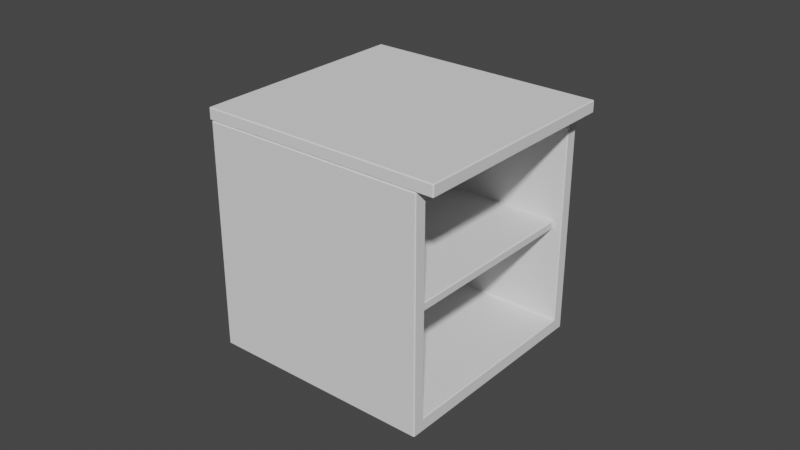 # Source: Bakery_BakeryCounter.blend  (saved by Blender 3.0.42; exported with 4.5.12 LTS)
import bpy
from mathutils import Matrix  # noqa: F401  (used for matrix-valued properties, if any)

bpy.ops.wm.read_factory_settings(use_empty=True)
scene = bpy.context.scene
scene.name = 'Scene'

# ---- collections
col_collection = bpy.data.collections.new('Collection'); scene.collection.children.link(col_collection)
col_doublecabinette = bpy.data.collections.new('DoubleCabinette'); scene.collection.children.link(col_doublecabinette)
col_singleshelf = bpy.data.collections.new('SingleShelf'); scene.collection.children.link(col_singleshelf)
col_singlecorner = bpy.data.collections.new('SingleCorner'); scene.collection.children.link(col_singlecorner)
col_singlecabinet = bpy.data.collections.new('SingleCabinet'); scene.collection.children.link(col_singlecabinet)

# ---- node groups
ng_auto_smooth = bpy.data.node_groups.new('Auto Smooth', 'GeometryNodeTree')
_s = ng_auto_smooth.interface.new_socket(name='Geometry', in_out='OUTPUT', socket_type='NodeSocketGeometry')
_s = ng_auto_smooth.interface.new_socket(name='Geometry', in_out='INPUT', socket_type='NodeSocketGeometry')
_s = ng_auto_smooth.interface.new_socket(name='Angle', in_out='INPUT', socket_type='NodeSocketFloat')
_s.subtype = 'ANGLE'
_s.min_value = 0.0
_s.max_value = 3.142
ng_auto_smooth.is_modifier = True
_N = ng_auto_smooth.nodes; _L = ng_auto_smooth.links
n0 = _N.new('NodeGroupOutput'); n0.name = 'Group Output'; n0.location = (480, -100)
n1 = _N.new('NodeGroupInput'); n1.name = 'Group Input'; n1.location = (-420, -300)
n2 = _N.new('NodeGroupInput'); n2.name = 'Group Input.001'; n2.location = (-60, -100)
n3 = _N.new('GeometryNodeSetShadeSmooth'); n3.name = 'Set Shade Smooth'; n3.location = (120, -100)
n3.domain = 'EDGE'
n4 = _N.new('GeometryNodeSetShadeSmooth'); n4.name = 'Set Shade Smooth.001'; n4.location = (300, -100)
n5 = _N.new('GeometryNodeInputMeshEdgeAngle'); n5.name = 'Edge Angle'; n5.location = (-420, -220)
n6 = _N.new('GeometryNodeInputEdgeSmooth'); n6.name = 'Is Edge Smooth'; n6.location = (-60, -160)
n7 = _N.new('GeometryNodeInputShadeSmooth'); n7.name = 'Is Face Smooth'; n7.location = (-240, -340)
n8 = _N.new('FunctionNodeBooleanMath'); n8.name = 'Boolean Math'; n8.location = (-60, -220)
n9 = _N.new('FunctionNodeCompare'); n9.name = 'Compare'; n9.location = (-240, -180)
n9.operation = 'LESS_EQUAL'
_L.new(n5.outputs[0], n9.inputs[0])
_L.new(n4.outputs[0], n0.inputs[0])
_L.new(n1.outputs[1], n9.inputs[1])
_L.new(n9.outputs[0], n8.inputs[0])
_L.new(n7.outputs[0], n8.inputs[1])
_L.new(n2.outputs[0], n3.inputs[0])
_L.new(n6.outputs[0], n3.inputs[1])
_L.new(n3.outputs[0], n4.inputs[0])
_L.new(n8.outputs[0], n3.inputs[2])
n0.is_active_output = True

# ---- world
world_world = bpy.data.worlds.new('World'); scene.world = world_world
world_world.use_nodes = True; world_world.node_tree.nodes.clear()
_N = world_world.node_tree.nodes; _L = world_world.node_tree.links
n0 = _N.new('ShaderNodeOutputWorld'); n0.name = 'World Output'; n0.location = (300, 300)
n1 = _N.new('ShaderNodeBackground'); n1.name = 'Background'; n1.location = (10, 300)
n1.inputs[0].default_value = (0.05088, 0.05088, 0.05088, 1.0)
_L.new(n1.outputs[0], n0.inputs[0])
n0.is_active_output = True
world_world.color = (0.05088, 0.05088, 0.05088)
world_world.use_sun_shadow = False
world_world.sun_shadow_jitter_overblur = 0.0

# ---- meshes
me_cube_001 = bpy.data.meshes.new('Cube.001')
me_cube_001.from_pydata([(-1.0, -2.3, -1.0), (-1.0, -2.3, 1.0), (-1.0, 2.3, -1.0), (-1.0, 2.3, 1.0), (1.0, -2.13, -0.83), (1.0, -2.13, 0.83), (1.0, 2.13, -0.83), (1.0, 2.13, 0.83), (-1.0, 0.0, -1.0), (-1.0, 0.0, 1.0), (1.0, 0.17, -0.83), (1.0, 0.17, 0.83), (1.0, 2.3, 1.0), (1.0, 2.3, -1.0), (1.0, -0.17, -0.83), (1.0, -0.17, 0.83), (1.0, 0.0, 1.0), (1.0, -2.3, 1.0), (1.0, -2.3, -1.0), (1.0, 0.0, -1.0), (1.043, 2.13, 0.83), (1.043, 2.13, -0.83), (1.043, 0.17, -0.83), (1.043, 0.17, 0.83), (1.043, -0.17, 0.83), (1.043, -2.13, 0.83), (1.043, -2.13, -0.83), (1.043, -0.17, -0.83), (-1.0, -2.056, -1.0), (1.0, -2.056, 1.0), (-1.0, -2.056, 1.0), (1.0, -2.056, -1.0), (1.0, -1.922, 0.83), (1.0, -1.922, -0.83), (1.043, -1.922, 0.83), (1.043, -1.922, -0.83), (-1.0, 0.2295, 1.0), (1.0, 0.2295, -1.0), (-1.0, 0.2295, -1.0), (1.0, 0.2295, 1.0), (1.0, 0.3656, -0.83), (1.0, 0.3656, 0.83), (1.043, 0.3656, -0.83), (1.043, 0.3656, 0.83), (-1.0, -2.3, -0.3333), (-1.0, -2.3, 0.3333), (-1.0, 2.3, 0.3333), (-1.0, 2.3, -0.3333), (1.0, 2.3, 0.3333), (1.0, 2.3, -0.3333), (1.0, -2.3, 0.3333), (1.0, -2.3, -0.3333), (1.0, 0.0, 0.3333), (1.0, 0.0, -0.3333), (-1.0, 0.0, 0.3333), (-1.0, 0.0, -0.3333), (1.0, 2.13, 0.2767), (1.0, 2.13, -0.2767), (1.0, 0.17, 0.2767), (1.0, 0.17, -0.2767), (1.0, -2.13, 0.2767), (1.0, -2.13, -0.2767), (1.0, -0.17, 0.2767), (1.0, -0.17, -0.2767), (1.043, 2.13, 0.2767), (1.043, 2.13, -0.2767), (1.043, -0.17, 0.2767), (1.043, -0.17, -0.2767), (-1.0, -2.056, 0.3333), (-1.0, -2.056, -0.3333), (-1.0, 0.2295, 0.3333), (-1.0, 0.2295, -0.3333), (1.043, 0.17, 0.2767), (1.043, 0.17, -0.2767), (1.043, -2.13, 0.2767), (1.043, -2.13, -0.2767), (1.043, -1.922, 0.2767), (1.043, -1.922, -0.2767), (1.043, 0.3656, 0.2767), (1.043, 0.3656, -0.2767), (1.043, 0.2052, 0.181), (1.043, 0.2657, 0.2414), (1.043, 0.17, 0.2766), (1.043, 0.2133, 0.2112), (1.043, 0.2355, 0.2333), (1.043, 0.2657, -0.2414), (1.043, 0.2052, -0.181), (1.043, 0.17, -0.2766), (1.043, 0.2355, -0.2333), (1.043, 0.2133, -0.2112), (1.043, -2.095, 0.181), (1.043, -2.034, 0.2414), (1.043, -2.13, 0.2766), (1.043, -2.087, 0.2112), (1.043, -2.065, 0.2333), (1.043, -2.034, -0.2414), (1.043, -2.095, -0.181), (1.043, -2.13, -0.2766), (1.043, -2.065, -0.2333), (1.043, -2.087, -0.2112), (1.043, -2.018, 0.2414), (1.043, -1.957, 0.181), (1.043, -1.922, 0.2766), (1.043, -1.987, 0.2333), (1.043, -1.965, 0.2112), (1.043, -1.957, -0.181), (1.043, -2.018, -0.2414), (1.043, -1.922, -0.2766), (1.043, -1.965, -0.2112), (1.043, -1.987, -0.2333), (1.043, 0.2699, 0.2414), (1.043, 0.3303, 0.181), (1.043, 0.3655, 0.2766), (1.043, 0.3001, 0.2333), (1.043, 0.3222, 0.2112), (1.043, 0.3303, -0.181), (1.043, 0.2699, -0.2414), (1.043, 0.3655, -0.2766), (1.043, 0.3222, -0.2112), (1.043, 0.3001, -0.2333), (1.016, 0.2657, 0.2414), (1.016, 0.2052, 0.181), (1.016, 0.2355, 0.2333), (1.016, 0.2133, 0.2112), (1.016, 0.2052, -0.181), (1.016, 0.2657, -0.2414), (1.016, 0.2133, -0.2112), (1.016, 0.2355, -0.2333), (1.016, -2.034, 0.2414), (1.016, -2.095, 0.181), (1.016, -2.065, 0.2333), (1.016, -2.087, 0.2112), (1.016, -2.095, -0.181), (1.016, -2.034, -0.2414), (1.016, -2.087, -0.2112), (1.016, -2.065, -0.2333), (1.016, -1.957, 0.181), (1.016, -2.018, 0.2414), (1.016, -1.965, 0.2112), (1.016, -1.987, 0.2333), (1.016, -2.018, -0.2414), (1.016, -1.957, -0.181), (1.016, -1.987, -0.2333), (1.016, -1.965, -0.2112), (1.016, 0.3303, 0.181), (1.016, 0.2699, 0.2414), (1.016, 0.3222, 0.2112), (1.016, 0.3001, 0.2333), (1.016, 0.2699, -0.2414), (1.016, 0.3303, -0.181), (1.016, 0.3001, -0.2333), (1.016, 0.3222, -0.2112)], [], [(70, 36, 3, 46), (46, 3, 12, 48), (56, 7, 20, 64), (50, 17, 1, 45), (28, 31, 18, 0), (29, 30, 1, 17), (39, 36, 9, 16), (38, 37, 19, 8), (62, 15, 24, 66), (68, 30, 9, 54), (57, 6, 13, 49), (40, 10, 19, 37), (41, 7, 12, 39), (58, 11, 16, 52), (32, 15, 16, 29), (60, 5, 17, 50), (33, 4, 18, 31), (63, 14, 19, 53), (76, 34, 25, 74), (78, 43, 23, 72), (61, 4, 26, 75), (59, 10, 22, 73), (40, 6, 21, 42), (33, 14, 27, 35), (32, 5, 25, 34), (41, 11, 23, 43), (15, 32, 34, 24), (4, 33, 35, 26), (66, 24, 34, 76), (14, 33, 31, 19), (5, 32, 29, 17), (45, 1, 30, 68), (16, 9, 30, 29), (8, 19, 31, 28), (7, 41, 43, 20), (10, 40, 42, 22), (64, 20, 43, 78), (11, 41, 39, 16), (6, 40, 37, 13), (2, 13, 37, 38), (12, 3, 36, 39), (54, 9, 36, 70), (8, 55, 71, 38), (55, 54, 70, 71), (21, 65, 79, 42), (65, 64, 78, 79), (0, 44, 69, 28), (44, 45, 68, 69), (27, 67, 77, 35), (67, 66, 76, 77), (11, 58, 72, 23), (58, 59, 73, 72), (5, 60, 74, 25), (60, 61, 75, 74), (42, 79, 73, 22), (115, 111, 144, 149), (35, 77, 75, 26), (90, 96, 132, 129), (15, 62, 52, 16), (62, 63, 53, 52), (4, 61, 51, 18), (61, 60, 50, 51), (10, 59, 53, 19), (59, 58, 52, 53), (7, 56, 48, 12), (56, 57, 49, 48), (28, 69, 55, 8), (69, 68, 54, 55), (14, 63, 67, 27), (63, 62, 66, 67), (18, 51, 44, 0), (51, 50, 45, 44), (6, 57, 65, 21), (57, 56, 64, 65), (2, 47, 49, 13), (47, 46, 48, 49), (38, 71, 47, 2), (71, 70, 46, 47), (110, 81, 120, 145), (100, 91, 128, 137), (105, 101, 136, 141), (148, 150, 151, 149, 144, 146, 147, 145, 120, 122, 123, 121, 124, 126, 127, 125), (85, 116, 148, 125), (87, 86, 80, 82, 72, 73), (102, 101, 105, 107, 77, 76), (97, 96, 90, 92, 74, 75), (140, 142, 143, 141, 136, 138, 139, 137, 128, 130, 131, 129, 132, 134, 135, 133), (82, 81, 110, 112, 78, 72), (95, 106, 140, 133), (117, 116, 85, 87, 73, 79), (112, 111, 115, 117, 79, 78), (92, 91, 100, 102, 76, 74), (107, 106, 95, 97, 75, 77), (80, 83, 82), (83, 84, 82), (84, 81, 82), (85, 88, 87), (88, 89, 87), (89, 86, 87), (90, 93, 92), (93, 94, 92), (94, 91, 92), (95, 98, 97), (98, 99, 97), (99, 96, 97), (100, 103, 102), (103, 104, 102), (104, 101, 102), (105, 108, 107), (108, 109, 107), (109, 106, 107), (110, 113, 112), (113, 114, 112), (114, 111, 112), (115, 118, 117), (118, 119, 117), (119, 116, 117), (115, 149, 151, 118), (118, 151, 150, 119), (119, 150, 148, 116), (124, 86, 89, 126), (126, 89, 88, 127), (127, 88, 85, 125), (100, 137, 139, 103), (103, 139, 138, 104), (104, 138, 136, 101), (140, 106, 109, 142), (142, 109, 108, 143), (143, 108, 105, 141), (120, 81, 84, 122), (122, 84, 83, 123), (123, 83, 80, 121), (90, 129, 131, 93), (93, 131, 130, 94), (94, 130, 128, 91), (144, 111, 114, 146), (146, 114, 113, 147), (147, 113, 110, 145), (95, 133, 135, 98), (98, 135, 134, 99), (99, 134, 132, 96), (80, 86, 124, 121)])
me_cube_001.polygons.foreach_set('use_smooth', [True] * 142)
_uv = me_cube_001.uv_layers.new(name='UVMap')
_uv.uv.foreach_set('vector', [0.5417, 0.1375, 0.625, 0.1375, 0.625, 0.25, 0.5417, 0.25, 0.5417, 0.25, 0.625, 0.25, 0.625, 0.5, 0.5417, 0.5, 0.5346, 0.5092, 0.6037, 0.5092, 0.6037, 0.5092, 0.5346, 0.5092, 0.5417, 0.75, 0.625, 0.75, 0.625, 1.0, 0.5417, 1.0, 0.125, 0.7367, 0.375, 0.7367, 0.375, 0.75, 0.125, 0.75, 0.625, 0.7367, 0.875, 0.7367, 0.875, 0.75, 0.625, 0.75, 0.625, 0.6125, 0.875, 0.6125, 0.875, 0.625, 0.625, 0.625, 0.125, 0.6125, 0.375, 0.6125, 0.375, 0.625, 0.125, 0.625, 0.5346, 0.6342, 0.6037, 0.6342, 0.6037, 0.6342, 0.5346, 0.6342, 0.5417, 0.01327, 0.625, 0.01327, 0.625, 0.125, 0.5417, 0.125, 0.4654, 0.5092, 0.3962, 0.5092, 0.375, 0.5, 0.4583, 0.5, 0.3962, 0.6051, 0.3962, 0.6158, 0.375, 0.625, 0.375, 0.6125, 0.6038, 0.6051, 0.6037, 0.5092, 0.625, 0.5, 0.625, 0.6125, 0.5346, 0.6158, 0.6037, 0.6158, 0.625, 0.625, 0.5417, 0.625, 0.6037, 0.7294, 0.6037, 0.6342, 0.625, 0.625, 0.625, 0.7367, 0.5346, 0.7408, 0.6037, 0.7408, 0.625, 0.75, 0.5417, 0.75, 0.3963, 0.7294, 0.3963, 0.7408, 0.375, 0.75, 0.375, 0.7367, 0.4654, 0.6342, 0.3962, 0.6342, 0.375, 0.625, 0.4583, 0.625, 0.5346, 0.7294, 0.6037, 0.7294, 0.6037, 0.7408, 0.5346, 0.7408, 0.5346, 0.6051, 0.6037, 0.6051, 0.6037, 0.6158, 0.5346, 0.6158, 0.4654, 0.7408, 0.3963, 0.7408, 0.3963, 0.7408, 0.4654, 0.7408, 0.4654, 0.6158, 0.3962, 0.6158, 0.3962, 0.6158, 0.4654, 0.6158, 0.3962, 0.6051, 0.3962, 0.5092, 0.3962, 0.5092, 0.3962, 0.6051, 0.3963, 0.7294, 0.3962, 0.6342, 0.3962, 0.6342, 0.3962, 0.7294, 0.6037, 0.7294, 0.6037, 0.7408, 0.6037, 0.7408, 0.6037, 0.7294, 0.6038, 0.6051, 0.6037, 0.6158, 0.6037, 0.6158, 0.6037, 0.6051, 0.6037, 0.6342, 0.6037, 0.7294, 0.6037, 0.7294, 0.6037, 0.6342, 0.3963, 0.7408, 0.3963, 0.7294, 0.3962, 0.7294, 0.3963, 0.7408, 0.5346, 0.6342, 0.6037, 0.6342, 0.6037, 0.7294, 0.5346, 0.7294, 0.3962, 0.6342, 0.3963, 0.7294, 0.375, 0.7367, 0.375, 0.625, 0.6037, 0.7408, 0.6037, 0.7294, 0.625, 0.7367, 0.625, 0.75, 0.5417, 0.0, 0.625, 0.0, 0.625, 0.01327, 0.5417, 0.01327, 0.625, 0.625, 0.875, 0.625, 0.875, 0.7367, 0.625, 0.7367, 0.125, 0.625, 0.375, 0.625, 0.375, 0.7367, 0.125, 0.7367, 0.6037, 0.5092, 0.6038, 0.6051, 0.6037, 0.6051, 0.6037, 0.5092, 0.3962, 0.6158, 0.3962, 0.6051, 0.3962, 0.6051, 0.3962, 0.6158, 0.5346, 0.5092, 0.6037, 0.5092, 0.6037, 0.6051, 0.5346, 0.6051, 0.6037, 0.6158, 0.6038, 0.6051, 0.625, 0.6125, 0.625, 0.625, 0.3962, 0.5092, 0.3962, 0.6051, 0.375, 0.6125, 0.375, 0.5, 0.125, 0.5, 0.375, 0.5, 0.375, 0.6125, 0.125, 0.6125, 0.625, 0.5, 0.875, 0.5, 0.875, 0.6125, 0.625, 0.6125, 0.5417, 0.125, 0.625, 0.125, 0.625, 0.1375, 0.5417, 0.1375, 0.375, 0.125, 0.4583, 0.125, 0.4583, 0.1375, 0.375, 0.1375, 0.4583, 0.125, 0.5417, 0.125, 0.5417, 0.1375, 0.4583, 0.1375, 0.3962, 0.5092, 0.4654, 0.5092, 0.4654, 0.6051, 0.3962, 0.6051, 0.4654, 0.5092, 0.5346, 0.5092, 0.5346, 0.6051, 0.4654, 0.6051, 0.375, 0.0, 0.4583, 0.0, 0.4583, 0.01327, 0.375, 0.01327, 0.4583, 0.0, 0.5417, 0.0, 0.5417, 0.01327, 0.4583, 0.01327, 0.3962, 0.6342, 0.4654, 0.6342, 0.4654, 0.7294, 0.3962, 0.7294, 0.4654, 0.6342, 0.5346, 0.6342, 0.5346, 0.7294, 0.4654, 0.7294, 0.6037, 0.6158, 0.5346, 0.6158, 0.5346, 0.6158, 0.6037, 0.6158, 0.5346, 0.6158, 0.4654, 0.6158, 0.4654, 0.6158, 0.5346, 0.6158, 0.6037, 0.7408, 0.5346, 0.7408, 0.5346, 0.7408, 0.6037, 0.7408, 0.5346, 0.7408, 0.4654, 0.7408, 0.4654, 0.7408, 0.5346, 0.7408, 0.3962, 0.6051, 0.4654, 0.6051, 0.4654, 0.6158, 0.3962, 0.6158, 0.4774, 0.607, 0.5226, 0.607, 0.5226, 0.607, 0.4774, 0.607, 0.3962, 0.7294, 0.4654, 0.7294, 0.4654, 0.7408, 0.3963, 0.7408, 0.5226, 0.7388, 0.4774, 0.7388, 0.4774, 0.7388, 0.5226, 0.7388, 0.6037, 0.6342, 0.5346, 0.6342, 0.5417, 0.625, 0.625, 0.625, 0.5346, 0.6342, 0.4654, 0.6342, 0.4583, 0.625, 0.5417, 0.625, 0.3963, 0.7408, 0.4654, 0.7408, 0.4583, 0.75, 0.375, 0.75, 0.4654, 0.7408, 0.5346, 0.7408, 0.5417, 0.75, 0.4583, 0.75, 0.3962, 0.6158, 0.4654, 0.6158, 0.4583, 0.625, 0.375, 0.625, 0.4654, 0.6158, 0.5346, 0.6158, 0.5417, 0.625, 0.4583, 0.625, 0.6037, 0.5092, 0.5346, 0.5092, 0.5417, 0.5, 0.625, 0.5, 0.5346, 0.5092, 0.4654, 0.5092, 0.4583, 0.5, 0.5417, 0.5, 0.375, 0.01327, 0.4583, 0.01327, 0.4583, 0.125, 0.375, 0.125, 0.4583, 0.01327, 0.5417, 0.01327, 0.5417, 0.125, 0.4583, 0.125, 0.3962, 0.6342, 0.4654, 0.6342, 0.4654, 0.6342, 0.3962, 0.6342, 0.4654, 0.6342, 0.5346, 0.6342, 0.5346, 0.6342, 0.4654, 0.6342, 0.375, 0.75, 0.4583, 0.75, 0.4583, 1.0, 0.375, 1.0, 0.4583, 0.75, 0.5417, 0.75, 0.5417, 1.0, 0.4583, 1.0, 0.3962, 0.5092, 0.4654, 0.5092, 0.4654, 0.5092, 0.3962, 0.5092, 0.4654, 0.5092, 0.5346, 0.5092, 0.5346, 0.5092, 0.4654, 0.5092, 0.375, 0.25, 0.4583, 0.25, 0.4583, 0.5, 0.375, 0.5, 0.4583, 0.25, 0.5417, 0.25, 0.5417, 0.5, 0.4583, 0.5, 0.375, 0.1375, 0.4583, 0.1375, 0.4583, 0.25, 0.375, 0.25, 0.4583, 0.1375, 0.5417, 0.1375, 0.5417, 0.25, 0.4583, 0.25, 0.5302, 0.6103, 0.5302, 0.6106, 0.5302, 0.6106, 0.5302, 0.6103, 0.5302, 0.7346, 0.5302, 0.7356, 0.5302, 0.7356, 0.5302, 0.7346, 0.4774, 0.7314, 0.5226, 0.7314, 0.5226, 0.7314, 0.4774, 0.7314, 0.4698, 0.6103, 0.4702, 0.6087, 0.4736, 0.6072, 0.4774, 0.607, 0.5226, 0.607, 0.5264, 0.6072, 0.5298, 0.6087, 0.5302, 0.6103, 0.5302, 0.6106, 0.5298, 0.6122, 0.5264, 0.6137, 0.5226, 0.6138, 0.4774, 0.6138, 0.4736, 0.6137, 0.4702, 0.6122, 0.4698, 0.6106, 0.4698, 0.6106, 0.4698, 0.6103, 0.4698, 0.6103, 0.4698, 0.6106, 0.4654, 0.6158, 0.4774, 0.6138, 0.5226, 0.6138, 0.5346, 0.6158, 0.5346, 0.6158, 0.4654, 0.6158, 0.5346, 0.7295, 0.5226, 0.7314, 0.4774, 0.7314, 0.4654, 0.7295, 0.4654, 0.7294, 0.5346, 0.7294, 0.4654, 0.7408, 0.4774, 0.7388, 0.5226, 0.7388, 0.5346, 0.7408, 0.5346, 0.7408, 0.4654, 0.7408, 0.4698, 0.7346, 0.4702, 0.733, 0.4736, 0.7315, 0.4774, 0.7314, 0.5226, 0.7314, 0.5264, 0.7315, 0.5298, 0.733, 0.5302, 0.7346, 0.5302, 0.7356, 0.5298, 0.7372, 0.5264, 0.7387, 0.5226, 0.7388, 0.4774, 0.7388, 0.4736, 0.7387, 0.4702, 0.7372, 0.4698, 0.7356, 0.5346, 0.6158, 0.5302, 0.6106, 0.5302, 0.6103, 0.5346, 0.6051, 0.5346, 0.6051, 0.5346, 0.6158, 0.4698, 0.7356, 0.4698, 0.7346, 0.4698, 0.7346, 0.4698, 0.7356, 0.4654, 0.6051, 0.4698, 0.6103, 0.4698, 0.6106, 0.4654, 0.6158, 0.4654, 0.6158, 0.4654, 0.6051, 0.5346, 0.6051, 0.5226, 0.607, 0.4774, 0.607, 0.4654, 0.6051, 0.4654, 0.6051, 0.5346, 0.6051, 0.5346, 0.7408, 0.5302, 0.7356, 0.5302, 0.7346, 0.5346, 0.7295, 0.5346, 0.7294, 0.5346, 0.7408, 0.4654, 0.7295, 0.4698, 0.7346, 0.4698, 0.7356, 0.4654, 0.7408, 0.4654, 0.7408, 0.4654, 0.7294, 0.5226, 0.6138, 0.5264, 0.6138, 0.5346, 0.6158, 0.5264, 0.6138, 0.5292, 0.6138, 0.5346, 0.6158, 0.5292, 0.6138, 0.5302, 0.6138, 0.5346, 0.6158, 0.4698, 0.6106, 0.4698, 0.6122, 0.4654, 0.6158, 0.4698, 0.6122, 0.4698, 0.6134, 0.4654, 0.6158, 0.4698, 0.6134, 0.4698, 0.6138, 0.4654, 0.6158, 0.5226, 0.7388, 0.5264, 0.7388, 0.5346, 0.7408, 0.5264, 0.7388, 0.5292, 0.7388, 0.5346, 0.7408, 0.5292, 0.7388, 0.5302, 0.7388, 0.5346, 0.7408, 0.4698, 0.7356, 0.4698, 0.7372, 0.4654, 0.7408, 0.4698, 0.7372, 0.4698, 0.7384, 0.4654, 0.7408, 0.4698, 0.7384, 0.4698, 0.7388, 0.4654, 0.7408, 0.5302, 0.7346, 0.5302, 0.733, 0.5346, 0.7295, 0.5302, 0.733, 0.5302, 0.7318, 0.5346, 0.7295, 0.5302, 0.7318, 0.5302, 0.7314, 0.5346, 0.7295, 0.4774, 0.7314, 0.4736, 0.7314, 0.4654, 0.7295, 0.4736, 0.7314, 0.4708, 0.7314, 0.4654, 0.7295, 0.4708, 0.7314, 0.4698, 0.7314, 0.4654, 0.7295, 0.5302, 0.6103, 0.5302, 0.6087, 0.5346, 0.6051, 0.5302, 0.6087, 0.5302, 0.6075, 0.5346, 0.6051, 0.5302, 0.6075, 0.5302, 0.607, 0.5346, 0.6051, 0.4774, 0.607, 0.4736, 0.607, 0.4654, 0.6051, 0.4736, 0.607, 0.4708, 0.607, 0.4654, 0.6051, 0.4708, 0.607, 0.4698, 0.607, 0.4654, 0.6051, 0.4774, 0.607, 0.4774, 0.607, 0.4736, 0.6072, 0.4736, 0.607, 0.4736, 0.607, 0.4736, 0.6072, 0.4702, 0.6087, 0.4698, 0.6087, 0.4698, 0.6087, 0.4702, 0.6087, 0.4698, 0.6103, 0.4698, 0.6103, 0.4774, 0.6138, 0.4774, 0.6138, 0.4736, 0.6138, 0.4736, 0.6137, 0.4736, 0.6137, 0.4736, 0.6138, 0.4698, 0.6122, 0.4702, 0.6122, 0.4702, 0.6122, 0.4698, 0.6122, 0.4698, 0.6106, 0.4698, 0.6106, 0.5302, 0.7346, 0.5302, 0.7346, 0.5298, 0.733, 0.5302, 0.733, 0.5302, 0.733, 0.5298, 0.733, 0.5264, 0.7315, 0.5264, 0.7314, 0.5264, 0.7314, 0.5264, 0.7315, 0.5226, 0.7314, 0.5226, 0.7314, 0.4698, 0.7346, 0.4698, 0.7346, 0.4698, 0.733, 0.4702, 0.733, 0.4702, 0.733, 0.4698, 0.733, 0.4736, 0.7314, 0.4736, 0.7315, 0.4736, 0.7315, 0.4736, 0.7314, 0.4774, 0.7314, 0.4774, 0.7314, 0.5302, 0.6106, 0.5302, 0.6106, 0.5302, 0.6122, 0.5298, 0.6122, 0.5298, 0.6122, 0.5302, 0.6122, 0.5264, 0.6138, 0.5264, 0.6137, 0.5264, 0.6137, 0.5264, 0.6138, 0.5226, 0.6138, 0.5226, 0.6138, 0.5226, 0.7388, 0.5226, 0.7388, 0.5264, 0.7387, 0.5264, 0.7388, 0.5264, 0.7388, 0.5264, 0.7387, 0.5298, 0.7372, 0.5302, 0.7372, 0.5302, 0.7372, 0.5298, 0.7372, 0.5302, 0.7356, 0.5302, 0.7356, 0.5226, 0.607, 0.5226, 0.607, 0.5264, 0.607, 0.5264, 0.6072, 0.5264, 0.6072, 0.5264, 0.607, 0.5302, 0.6087, 0.5298, 0.6087, 0.5298, 0.6087, 0.5302, 0.6087, 0.5302, 0.6103, 0.5302, 0.6103, 0.4698, 0.7356, 0.4698, 0.7356, 0.4702, 0.7372, 0.4698, 0.7372, 0.4698, 0.7372, 0.4702, 0.7372, 0.4736, 0.7387, 0.4736, 0.7388, 0.4736, 0.7388, 0.4736, 0.7387, 0.4774, 0.7388, 0.4774, 0.7388, 0.5226, 0.6138, 0.4774, 0.6138, 0.4774, 0.6138, 0.5226, 0.6138])
me_cube_001.use_remesh_fix_poles = True
me_cube_001.use_remesh_preserve_attributes = False
me_cube_001.update()
me_cube_002 = bpy.data.meshes.new('Cube.002')
me_cube_002.from_pydata([(-1.0, -1.0, -1.0), (-1.0, -1.0, 1.0), (-1.0, 1.0, -1.0), (-1.0, 1.0, 1.0), (1.0, -1.0, -1.0), (1.0, -1.0, 1.0), (1.0, 1.0, -1.0), (1.0, 1.0, 1.0)], [], [(0, 1, 3, 2), (2, 3, 7, 6), (6, 7, 5, 4), (4, 5, 1, 0), (2, 6, 4, 0), (7, 3, 1, 5)])
_uv = me_cube_002.uv_layers.new(name='UVMap')
_uv.uv.foreach_set('vector', [0.375, 0.0, 0.625, 0.0, 0.625, 0.25, 0.375, 0.25, 0.375, 0.25, 0.625, 0.25, 0.625, 0.5, 0.375, 0.5, 0.375, 0.5, 0.625, 0.5, 0.625, 0.75, 0.375, 0.75, 0.375, 0.75, 0.625, 0.75, 0.625, 1.0, 0.375, 1.0, 0.125, 0.5, 0.375, 0.5, 0.375, 0.75, 0.125, 0.75, 0.625, 0.5, 0.875, 0.5, 0.875, 0.75, 0.625, 0.75])
me_cube_002.use_remesh_fix_poles = True
me_cube_002.use_remesh_preserve_attributes = False
me_cube_002.update()
me_cube_004 = bpy.data.meshes.new('Cube.004')
me_cube_004.from_pydata([(-1.0, -1.0, -1.0), (-1.0, -1.0, 1.0), (-1.0, 1.0, -1.0), (-1.0, 1.0, 1.0), (1.0, 0.8897, 0.8895), (1.0, 0.8897, -0.8895), (1.0, -0.8897, 0.8895), (1.0, -0.8897, -0.8895), (1.0, 1.0, 1.0), (1.0, -1.0, 1.0), (1.0, -1.0, -1.0), (1.0, 1.0, -1.0), (-0.8684, 0.8897, 0.8895), (-0.8684, -0.8897, 0.8895), (-0.8684, -0.8897, -0.8895), (-0.8684, 0.8897, -0.8895)], [], [(1, 9, 8, 3), (3, 2, 0, 1), (10, 9, 1, 0), (2, 3, 8, 11), (5, 4, 12, 15), (6, 4, 8, 9), (5, 7, 10, 11), (4, 5, 11, 8), (7, 6, 9, 10), (15, 12, 13, 14), (4, 6, 13, 12), (6, 7, 14, 13), (7, 5, 15, 14)])
me_cube_004.polygons.foreach_set('use_smooth', [True] * 13)
_uv = me_cube_004.uv_layers.new(name='UVMap')
_uv.uv.foreach_set('vector', [0.999, 0.7421, 0.7545, 0.7421, 0.7545, 0.4975, 0.999, 0.4975, 0.7545, 0.2495, 0.999, 0.2495, 0.999, 0.4941, 0.7545, 0.4941, 0.01729, 0.2429, 0.2618, 0.2429, 0.2618, 0.4875, 0.01729, 0.4875, 0.2652, 0.0009766, 0.5097, 0.0009766, 0.5097, 0.2455, 0.2652, 0.2455, 0.2787, 0.259, 0.4962, 0.259, 0.4962, 0.4875, 0.2787, 0.4875, 0.01729, 0.9486, 0.2349, 0.9486, 0.2484, 0.9621, 0.003779, 0.9621, 0.7416, 0.2324, 0.7416, 0.01479, 0.7551, 0.001279, 0.7551, 0.2459, 0.4962, 0.259, 0.2787, 0.259, 0.2652, 0.2455, 0.5097, 0.2455, 0.03081, 0.2294, 0.2483, 0.2294, 0.2618, 0.2429, 0.01729, 0.2429, 0.2382, 0.7201, 0.4557, 0.7201, 0.4557, 0.9377, 0.2382, 0.9377, 0.2349, 0.9486, 0.01729, 0.9486, 0.01729, 0.7201, 0.2349, 0.7201, 0.2483, 0.2294, 0.03081, 0.2294, 0.03081, 0.0009766, 0.2483, 0.0009767, 0.7416, 0.01479, 0.7416, 0.2324, 0.5131, 0.2324, 0.5131, 0.01479])
me_cube_004.use_remesh_fix_poles = True
me_cube_004.use_remesh_preserve_attributes = False
me_cube_004.update()
me_cube_003 = bpy.data.meshes.new('Cube.003')
me_cube_003.from_pydata([(-1.083, -1.0, -0.05293), (-1.083, -1.0, 0.05293), (-1.083, 1.0, -0.05293), (-1.083, 1.0, 0.05293), (1.083, -1.0, -0.05293), (1.083, -1.0, 0.05293), (1.083, 1.0, -0.05293), (1.083, 1.0, 0.05293)], [], [(0, 1, 3, 2), (2, 3, 7, 6), (6, 7, 5, 4), (4, 5, 1, 0), (2, 6, 4, 0), (7, 3, 1, 5)])
_uv = me_cube_003.uv_layers.new(name='UVMap')
_uv.uv.foreach_set('vector', [0.7714, 0.2455, 0.7585, 0.2455, 0.7585, 0.0009766, 0.7714, 0.0009766, 0.01392, 0.7754, 0.0009768, 0.7754, 0.0009766, 0.5105, 0.01392, 0.5105, 0.01392, 0.5105, 0.0009766, 0.5105, 0.0009767, 0.2659, 0.01392, 0.2659, 0.01392, 0.2659, 0.0009767, 0.2659, 0.0009771, 0.0009766, 0.01392, 0.0009766, 0.7487, 0.5228, 0.7487, 0.7877, 0.5041, 0.7877, 0.5041, 0.5228, 0.7511, 0.2545, 0.7511, 0.5194, 0.5066, 0.5194, 0.5066, 0.2545])
me_cube_003.use_remesh_fix_poles = True
me_cube_003.use_remesh_preserve_attributes = False
me_cube_003.update()
me_cube_005 = bpy.data.meshes.new('Cube.005')
me_cube_005.from_pydata([(-0.9238, -0.9238, -0.03785), (-0.9238, -0.9238, 0.03785), (-0.9238, 0.9238, -0.03785), (-0.9238, 0.9238, 0.03785), (0.9238, -0.9238, -0.03785), (0.9238, -0.9238, 0.03785), (0.9238, 0.9238, -0.03785), (0.9238, 0.9238, 0.03785)], [], [(6, 7, 5, 4), (2, 6, 4, 0), (7, 3, 1, 5)])
_uv = me_cube_005.uv_layers.new(name='UVMap')
_uv.uv.foreach_set('vector', [0.2656, 0.4909, 0.2749, 0.4909, 0.2749, 0.7168, 0.2656, 0.7168, 0.03969, 0.4909, 0.2656, 0.4909, 0.2656, 0.7168, 0.03969, 0.7168, 0.2749, 0.4909, 0.5008, 0.4909, 0.5008, 0.7168, 0.2749, 0.7168])
me_cube_005.use_remesh_fix_poles = True
me_cube_005.use_remesh_preserve_attributes = False
me_cube_005.update()
me_cube_006 = bpy.data.meshes.new('Cube.006')
me_cube_006.from_pydata([(-1.0, -1.0, -1.0), (-1.0, -1.0, 1.0), (-1.0, 1.0, -1.0), (-1.0, 1.0, 1.0), (1.0, -1.0, -1.0), (1.0, -1.0, 1.0), (1.0, 1.0, -1.0), (1.0, 1.0, 1.0)], [], [(0, 1, 3, 2), (2, 3, 7, 6), (6, 7, 5, 4), (4, 5, 1, 0), (7, 3, 1, 5)])
_uv = me_cube_006.uv_layers.new(name='UVMap')
_uv.uv.foreach_set('vector', [0.686, 0.6653, 0.3554, 0.6653, 0.3554, 0.3347, 0.686, 0.3347, 0.3315, 0.9926, 0.0009766, 0.9926, 0.0009766, 0.662, 0.3315, 0.662, 0.3315, 0.662, 0.0009766, 0.662, 0.0009766, 0.3315, 0.3315, 0.3315, 0.3315, 0.3315, 0.0009766, 0.3315, 0.0009766, 0.0009766, 0.3315, 0.0009766, 0.9324, 0.6685, 0.9324, 0.999, 0.6019, 0.999, 0.6019, 0.6685])
me_cube_006.use_remesh_fix_poles = True
me_cube_006.use_remesh_preserve_attributes = False
me_cube_006.update()
me_cube_007 = bpy.data.meshes.new('Cube.007')
me_cube_007.from_pydata([(-0.9999, -1.0, -0.05293), (-0.9999, -1.0, 0.05293), (-0.9999, 1.0, -0.05293), (-0.9999, 1.0, 0.05293), (0.9999, -1.0, -0.05293), (0.9999, -1.0, 0.05293), (0.9999, 1.0, -0.05293), (0.9999, 1.0, 0.05293)], [], [(0, 1, 3, 2), (2, 3, 7, 6), (6, 7, 5, 4), (4, 5, 1, 0), (7, 3, 1, 5)])
_uv = me_cube_007.uv_layers.new(name='UVMap')
_uv.uv.foreach_set('vector', [0.3729, 0.3315, 0.3554, 0.3315, 0.3554, 0.0009766, 0.3729, 0.0009766, 0.3522, 0.9925, 0.3347, 0.9925, 0.3347, 0.662, 0.3522, 0.662, 0.3522, 0.662, 0.3347, 0.662, 0.3347, 0.3315, 0.3522, 0.3315, 0.3522, 0.3315, 0.3347, 0.3315, 0.3347, 0.0009766, 0.3522, 0.0009766, 0.7066, 0.3315, 0.3762, 0.3315, 0.3762, 0.0009766, 0.7066, 0.0009766])
me_cube_007.use_remesh_fix_poles = True
me_cube_007.use_remesh_preserve_attributes = False
me_cube_007.update()
me_cube_011 = bpy.data.meshes.new('Cube.011')
me_cube_011.from_pydata([(-1.0, -2.3, -1.0), (-1.0, -2.3, 1.0), (1.0, -2.14, -0.83), (1.0, -2.14, 0.83), (-1.0, 0.0, -1.0), (-1.0, 0.0, 1.0), (1.0, -0.17, -0.83), (1.0, -0.17, 0.83), (1.0, 0.0, 1.0), (1.0, -2.3, 1.0), (1.0, -2.3, -1.0), (1.0, 0.0, -1.0), (1.043, -0.17, 0.83), (1.043, -2.14, 0.83), (1.043, -2.14, -0.83), (1.043, -0.17, -0.83), (-1.0, -2.056, -1.0), (1.0, -2.056, 1.0), (-1.0, -2.056, 1.0), (1.0, -2.056, -1.0), (1.0, -1.922, 0.83), (1.0, -1.922, -0.83), (1.043, -1.922, 0.83), (1.043, -1.922, -0.83), (-1.0, -2.3, -0.3333), (-1.0, -2.3, 0.3333), (1.0, -2.3, 0.3333), (1.0, -2.3, -0.3333), (1.0, 0.0, 0.3333), (1.0, 0.0, -0.3333), (-1.0, 0.0, 0.3333), (-1.0, 0.0, -0.3333), (1.0, -2.14, 0.2767), (1.0, -2.14, -0.2767), (1.0, -0.17, 0.2767), (1.0, -0.17, -0.2767), (1.043, -0.17, 0.2767), (1.043, -0.17, -0.2767), (-1.0, -2.056, 0.3333), (-1.0, -2.056, -0.3333), (1.043, -2.14, 0.2767), (1.043, -2.14, -0.2767), (1.043, -1.922, 0.2767), (1.043, -1.922, -0.2767), (1.043, -2.095, 0.181), (1.043, -2.034, 0.2414), (1.043, -2.13, 0.2766), (1.043, -2.087, 0.2112), (1.043, -2.065, 0.2333), (1.043, -2.034, -0.2414), (1.043, -2.095, -0.181), (1.043, -2.13, -0.2766), (1.043, -2.065, -0.2333), (1.043, -2.087, -0.2112), (1.043, -2.018, 0.2414), (1.043, -1.957, 0.181), (1.043, -1.922, 0.2766), (1.043, -1.987, 0.2333), (1.043, -1.965, 0.2112), (1.043, -1.957, -0.181), (1.043, -2.018, -0.2414), (1.043, -1.922, -0.2766), (1.043, -1.965, -0.2112), (1.043, -1.987, -0.2333), (1.016, -2.034, 0.2414), (1.016, -2.095, 0.181), (1.016, -2.065, 0.2333), (1.016, -2.087, 0.2112), (1.016, -2.095, -0.181), (1.016, -2.034, -0.2414), (1.016, -2.087, -0.2112), (1.016, -2.065, -0.2333), (1.016, -1.957, 0.181), (1.016, -2.018, 0.2414), (1.016, -1.965, 0.2112), (1.016, -1.987, 0.2333), (1.016, -2.018, -0.2414), (1.016, -1.957, -0.181), (1.016, -1.987, -0.2333), (1.016, -1.965, -0.2112)], [], [(26, 9, 1, 25), (17, 18, 1, 9), (34, 7, 12, 36), (38, 18, 5, 30), (20, 7, 8, 17), (32, 3, 9, 26), (21, 2, 10, 19), (35, 6, 11, 29), (42, 22, 13, 40), (33, 2, 14, 41), (21, 6, 15, 23), (20, 3, 13, 22), (7, 20, 22, 12), (2, 21, 23, 14), (36, 12, 22, 42), (6, 21, 19, 11), (3, 20, 17, 9), (25, 1, 18, 38), (8, 5, 18, 17), (0, 24, 39, 16), (24, 25, 38, 39), (15, 37, 43, 23), (37, 36, 42, 43), (3, 32, 40, 13), (32, 33, 41, 40), (23, 43, 41, 14), (44, 50, 68, 65), (7, 34, 28, 8), (34, 35, 29, 28), (2, 33, 27, 10), (33, 32, 26, 27), (16, 39, 31, 4), (39, 38, 30, 31), (6, 35, 37, 15), (35, 34, 36, 37), (10, 27, 24, 0), (27, 26, 25, 24), (54, 45, 64, 73), (59, 55, 72, 77), (56, 55, 59, 61, 43, 42), (51, 50, 44, 46, 40, 41), (76, 78, 79, 77, 72, 74, 75, 73, 64, 66, 67, 65, 68, 70, 71, 69), (49, 60, 76, 69), (46, 45, 54, 56, 42, 40), (61, 60, 49, 51, 41, 43), (44, 47, 46), (47, 48, 46), (48, 45, 46), (49, 52, 51), (52, 53, 51), (53, 50, 51), (54, 57, 56), (57, 58, 56), (58, 55, 56), (59, 62, 61), (62, 63, 61), (63, 60, 61), (54, 73, 75, 57), (57, 75, 74, 58), (58, 74, 72, 55), (76, 60, 63, 78), (78, 63, 62, 79), (79, 62, 59, 77), (44, 65, 67, 47), (47, 67, 66, 48), (48, 66, 64, 45), (49, 69, 71, 52), (52, 71, 70, 53), (53, 70, 68, 50), (5, 8, 28, 29, 11, 4, 31, 30)])
me_cube_011.polygons.foreach_set('use_smooth', [True] * 70)
_uv = me_cube_011.uv_layers.new(name='UVMap')
_uv.uv.foreach_set('vector', [0.6094, 0.5589, 0.5233, 0.5589, 0.5233, 0.3009, 0.6094, 0.3009, 0.2622, 0.2662, 0.5202, 0.2662, 0.5202, 0.2978, 0.2622, 0.2978, 0.03254, 0.7921, 0.03254, 0.8635, 0.02699, 0.8635, 0.02699, 0.7921, 0.4342, 0.3324, 0.5202, 0.3324, 0.5202, 0.5977, 0.4342, 0.5977, 0.5453, 0.04977, 0.5453, 0.2758, 0.5233, 0.2978, 0.5233, 0.03249, 0.6167, 0.02291, 0.5453, 0.02291, 0.5233, 0.0009766, 0.6094, 0.0009766, 0.7595, 0.04977, 0.7595, 0.02291, 0.7814, 0.0009766, 0.7814, 0.03249, 0.6881, 0.2758, 0.7595, 0.2758, 0.7814, 0.2978, 0.6954, 0.2978, 0.926, 0.2267, 0.9986, 0.226, 0.999, 0.2533, 0.9265, 0.2545, 0.02387, 0.7921, 0.02387, 0.8635, 0.01832, 0.8635, 0.01832, 0.7921, 0.0009766, 0.8753, 0.0009766, 0.6493, 0.006534, 0.6493, 0.006534, 0.8753, 0.009647, 0.6761, 0.009647, 0.6493, 0.0152, 0.6493, 0.0152, 0.6761, 0.009647, 0.9022, 0.009647, 0.6761, 0.0152, 0.6761, 0.0152, 0.9022, 0.0009766, 0.9022, 0.0009766, 0.8753, 0.006534, 0.8753, 0.006534, 0.9022, 0.9267, 0.001171, 0.9979, 0.0009807, 0.9986, 0.226, 0.926, 0.2267, 0.7595, 0.2758, 0.7595, 0.04977, 0.7814, 0.03249, 0.7814, 0.2978, 0.5453, 0.02291, 0.5453, 0.04977, 0.5233, 0.03249, 0.5233, 0.0009766, 0.4342, 0.3009, 0.5202, 0.3009, 0.5202, 0.3324, 0.4342, 0.3324, 0.2622, 0.0009766, 0.5202, 0.0009766, 0.5202, 0.2662, 0.2622, 0.2662, 0.2622, 0.3009, 0.3482, 0.3009, 0.3482, 0.3324, 0.2622, 0.3324, 0.3482, 0.3009, 0.4342, 0.3009, 0.4342, 0.3324, 0.3482, 0.3324, 0.7845, 0.001319, 0.8561, 0.001269, 0.8596, 0.227, 0.7847, 0.2279, 0.8561, 0.001269, 0.9267, 0.001171, 0.926, 0.2267, 0.8596, 0.227, 0.02387, 0.6493, 0.02387, 0.7207, 0.01832, 0.7207, 0.01832, 0.6493, 0.02387, 0.7207, 0.02387, 0.7921, 0.01832, 0.7921, 0.01832, 0.7207, 0.7847, 0.2279, 0.8596, 0.227, 0.8595, 0.2566, 0.7845, 0.2562, 0.9137, 0.2505, 0.8732, 0.2518, 0.874, 0.2485, 0.9129, 0.2476, 0.5453, 0.2758, 0.6167, 0.2758, 0.6094, 0.2978, 0.5233, 0.2978, 0.6167, 0.2758, 0.6881, 0.2758, 0.6954, 0.2978, 0.6094, 0.2978, 0.7595, 0.02291, 0.6881, 0.02291, 0.6954, 0.0009766, 0.7814, 0.0009766, 0.6881, 0.02291, 0.6167, 0.02291, 0.6094, 0.0009766, 0.6954, 0.0009766, 0.2622, 0.3324, 0.3482, 0.3324, 0.3482, 0.5977, 0.2622, 0.5977, 0.3482, 0.3324, 0.4342, 0.3324, 0.4342, 0.5977, 0.3482, 0.5977, 0.03254, 0.6493, 0.03254, 0.7207, 0.02699, 0.7207, 0.02699, 0.6493, 0.03254, 0.7207, 0.03254, 0.7921, 0.02699, 0.7921, 0.02699, 0.7207, 0.7814, 0.5589, 0.6954, 0.5589, 0.6954, 0.3009, 0.7814, 0.3009, 0.6954, 0.5589, 0.6094, 0.5589, 0.6094, 0.3009, 0.6954, 0.3009, 0.9214, 0.2397, 0.9215, 0.2419, 0.9184, 0.2416, 0.9184, 0.24, 0.8726, 0.2314, 0.913, 0.2312, 0.9123, 0.2344, 0.8733, 0.2343, 0.9257, 0.2271, 0.913, 0.2312, 0.8726, 0.2314, 0.86, 0.2274, 0.8596, 0.227, 0.926, 0.2267, 0.8599, 0.2562, 0.8732, 0.2518, 0.9137, 0.2505, 0.9261, 0.2541, 0.9265, 0.2545, 0.8595, 0.2566, 0.04562, 0.6493, 0.04952, 0.6503, 0.05237, 0.6532, 0.05342, 0.6571, 0.05342, 0.7038, 0.05237, 0.7077, 0.04952, 0.7105, 0.04562, 0.7116, 0.04346, 0.7116, 0.03956, 0.7105, 0.0367, 0.7077, 0.03566, 0.7038, 0.03566, 0.6571, 0.0367, 0.6532, 0.03956, 0.6503, 0.04346, 0.6493, 0.8647, 0.2425, 0.8646, 0.2401, 0.868, 0.2405, 0.8679, 0.2422, 0.9261, 0.2541, 0.9215, 0.2419, 0.9214, 0.2397, 0.9257, 0.2271, 0.926, 0.2267, 0.9265, 0.2545, 0.86, 0.2274, 0.8646, 0.2401, 0.8647, 0.2425, 0.8599, 0.2562, 0.8595, 0.2566, 0.8596, 0.227, 0.9137, 0.2505, 0.9175, 0.2491, 0.9261, 0.2541, 0.9175, 0.2491, 0.9205, 0.246, 0.9261, 0.2541, 0.9205, 0.246, 0.9215, 0.2419, 0.9261, 0.2541, 0.8647, 0.2425, 0.8659, 0.247, 0.8599, 0.2562, 0.8659, 0.247, 0.8691, 0.2504, 0.8599, 0.2562, 0.8691, 0.2504, 0.8732, 0.2518, 0.8599, 0.2562, 0.9214, 0.2397, 0.9202, 0.2356, 0.9257, 0.2271, 0.9202, 0.2356, 0.9171, 0.2325, 0.9257, 0.2271, 0.9171, 0.2325, 0.913, 0.2312, 0.9257, 0.2271, 0.8726, 0.2314, 0.8688, 0.2326, 0.86, 0.2274, 0.8688, 0.2326, 0.8657, 0.2358, 0.86, 0.2274, 0.8657, 0.2358, 0.8646, 0.2401, 0.86, 0.2274, 0.9214, 0.2397, 0.9184, 0.24, 0.9175, 0.2373, 0.9202, 0.2356, 0.9202, 0.2356, 0.9175, 0.2373, 0.9153, 0.2354, 0.9171, 0.2325, 0.9171, 0.2325, 0.9153, 0.2354, 0.9123, 0.2344, 0.913, 0.2312, 0.868, 0.2405, 0.8646, 0.2401, 0.8657, 0.2358, 0.8687, 0.2374, 0.8687, 0.2374, 0.8657, 0.2358, 0.8688, 0.2326, 0.8705, 0.2352, 0.8705, 0.2352, 0.8688, 0.2326, 0.8726, 0.2314, 0.8733, 0.2343, 0.9137, 0.2505, 0.9129, 0.2476, 0.9158, 0.2465, 0.9175, 0.2491, 0.9175, 0.2491, 0.9158, 0.2465, 0.9177, 0.2444, 0.9205, 0.246, 0.9205, 0.246, 0.9177, 0.2444, 0.9184, 0.2416, 0.9215, 0.2419, 0.8647, 0.2425, 0.8679, 0.2422, 0.8689, 0.2453, 0.8659, 0.247, 0.8659, 0.247, 0.8689, 0.2453, 0.871, 0.2476, 0.8691, 0.2504, 0.8691, 0.2504, 0.871, 0.2476, 0.874, 0.2485, 0.8732, 0.2518, 0.1329, 0.6493, 0.391, 0.6493, 0.391, 0.7353, 0.391, 0.8213, 0.391, 0.9073, 0.1329, 0.9073, 0.1329, 0.8213, 0.1329, 0.7353])
me_cube_011.use_remesh_fix_poles = True
me_cube_011.use_remesh_preserve_attributes = False
me_cube_011.update()
me_cube_010 = bpy.data.meshes.new('Cube.010')
me_cube_010.from_pydata([(-1.083, -2.3, -0.05293), (-1.083, -2.3, 0.05293), (1.083, -2.3, -0.05293), (1.083, -2.3, 0.05293), (-1.083, 0.0, -0.05293), (-1.083, 0.0, 0.05293), (1.083, 0.0, -0.05293), (1.083, 0.0, 0.05293), (-1.083, -2.3, -0.05293), (-1.083, -2.3, 0.05293), (-1.083, 0.0, -0.05293), (-1.083, 0.0, 0.05293)], [(8, 9), (11, 10)], [(6, 7, 3, 2), (2, 3, 1, 0), (4, 6, 2, 0), (7, 5, 1, 3), (5, 7, 6, 4), (0, 1, 5, 4)])
_uv = me_cube_010.uv_layers.new(name='UVMap')
_uv.uv.foreach_set('vector', [0.0009766, 0.259, 0.259, 0.259, 0.259, 0.3881, 0.0009766, 0.3881, 0.0009766, 0.3881, 0.259, 0.3881, 0.259, 0.6462, 0.0009766, 0.6462, 0.6553, 0.6942, 0.9133, 0.6942, 0.9133, 0.8232, 0.6553, 0.8232, 0.3941, 0.6942, 0.6522, 0.6942, 0.6522, 0.8232, 0.3941, 0.8232, 0.259, 0.0009766, 0.259, 0.259, 0.0009766, 0.259, 0.0009766, 0.0009766, 0.7814, 0.6911, 0.5233, 0.6911, 0.5233, 0.5621, 0.7814, 0.5621])
me_cube_010.use_remesh_fix_poles = True
me_cube_010.use_remesh_preserve_attributes = False
me_cube_010.update()

# ---- objects
ob_cube = bpy.data.objects.new('Cube', me_cube_001)
ob_cube_001 = bpy.data.objects.new('Cube.001', me_cube_002)
ob_cube_003 = bpy.data.objects.new('Cube.003', me_cube_004)
ob_cube_002 = bpy.data.objects.new('Cube.002', me_cube_003)
ob_cube_004 = bpy.data.objects.new('Cube.004', me_cube_005)
ob_cube_005 = bpy.data.objects.new('Cube.005', me_cube_006)
ob_cube_006 = bpy.data.objects.new('Cube.006', me_cube_007)
ob_cube_008 = bpy.data.objects.new('Cube.008', me_cube_011)
ob_cube_007 = bpy.data.objects.new('Cube.007', me_cube_010)

# ---- transforms, parenting, visibility, modifiers, constraints
ob_cube.location = (0.0, 0.0, 0.0)
_m = ob_cube.modifiers.new('Auto Smooth', 'NODES')
_m.node_group = ng_auto_smooth
_gi = [s.identifier for s in ng_auto_smooth.interface.items_tree if s.item_type == 'SOCKET' and s.in_out == 'INPUT']
_m[_gi[1]] = 0.5236  # Angle
ob_cube_001.location = (0.06381, 0.0, 1.054)
ob_cube_001.scale = (1.083, 2.3, 0.05293)
ob_cube_003.location = (0.0, 0.0, 0.0)
_m = ob_cube_003.modifiers.new('Bevel', 'BEVEL')
_m.width = 0.008
_m.width_pct = 0.008
_m.use_clamp_overlap = False
_m = ob_cube_003.modifiers.new('Auto Smooth', 'NODES')
_m.node_group = ng_auto_smooth
_gi = [s.identifier for s in ng_auto_smooth.interface.items_tree if s.item_type == 'SOCKET' and s.in_out == 'INPUT']
_m[_gi[1]] = 0.5236  # Angle
ob_cube_002.location = (0.06381, 0.0, 1.054)
_m = ob_cube_002.modifiers.new('Bevel', 'BEVEL')
_m.width = 0.008
_m.width_pct = 0.008
_m.use_clamp_overlap = False
ob_cube_004.location = (0.0, 0.0, 0.0)
_m = ob_cube_004.modifiers.new('Bevel', 'BEVEL')
_m.width = 0.008
_m.width_pct = 0.008
_m.use_clamp_overlap = False
ob_cube_005.location = (0.0, 0.0, 0.0)
_m = ob_cube_005.modifiers.new('Bevel', 'BEVEL')
_m.width = 0.008
_m.width_pct = 0.008
_m.use_clamp_overlap = False
ob_cube_006.location = (0.0006856, 0.0, 1.054)
_m = ob_cube_006.modifiers.new('Bevel', 'BEVEL')
_m.width = 0.008
_m.width_pct = 0.008
ob_cube_008.location = (0.0, 1.169, 0.0)
_m = ob_cube_008.modifiers.new('Bevel', 'BEVEL')
_m.width = 0.008
_m.width_pct = 0.008
_m.use_clamp_overlap = False
_m = ob_cube_008.modifiers.new('Auto Smooth', 'NODES')
_m.node_group = ng_auto_smooth
_gi = [s.identifier for s in ng_auto_smooth.interface.items_tree if s.item_type == 'SOCKET' and s.in_out == 'INPUT']
_m[_gi[1]] = 0.5236  # Angle
ob_cube_007.location = (0.06381, 1.169, 1.054)
_m = ob_cube_007.modifiers.new('Bevel', 'BEVEL')
_m.width = 0.008
_m.width_pct = 0.008
_m.use_clamp_overlap = False

# ---- collection membership
col_doublecabinette.objects.link(ob_cube)
col_doublecabinette.objects.link(ob_cube_001)
col_singleshelf.objects.link(ob_cube_003)
col_singleshelf.objects.link(ob_cube_002)
col_singleshelf.objects.link(ob_cube_004)
col_singlecorner.objects.link(ob_cube_005)
col_singlecorner.objects.link(ob_cube_006)
col_singlecabinet.objects.link(ob_cube_008)
col_singlecabinet.objects.link(ob_cube_007)
def _layer_coll(name, lc=None):
    lc = lc or bpy.context.view_layer.layer_collection
    for c in lc.children:
        if c.name == name: return c
        r = _layer_coll(name, c)
        if r: return r
_layer_coll('DoubleCabinette').exclude = True
_layer_coll('SingleCorner').exclude = True
_layer_coll('SingleCabinet').exclude = True

# ---- scene / render settings (as saved in the file)
scene.frame_start = 1; scene.frame_end = 250; scene.frame_set(135)
scene.render.engine = 'BLENDER_EEVEE_NEXT'
scene.cycles.sampling_pattern = 'TABULATED_SOBOL'
scene.cycles.use_light_tree = False
scene.view_settings.view_transform = 'Filmic'
bpy.context.view_layer.update()

# ---- added for rendering (the .blend has no active camera and no usable light): camera, sun
cam_auto = bpy.data.cameras.new('AutoCamera')
cam_auto.lens = 50.0
cam_auto.sensor_width = 36.0
cam_auto.clip_end = 1000.0
ob_auto_camera = bpy.data.objects.new('AutoCamera', cam_auto)
scene.collection.objects.link(ob_auto_camera)
ob_auto_camera.location = (5.14792, -6.13923, 4.14625)
ob_auto_camera.rotation_euler = (1.09748, -7.21219e-08, 0.694738)
scene.camera = ob_auto_camera
light_auto_sun = bpy.data.lights.new('AutoSun', 'SUN')
light_auto_sun.energy = 3.0
light_auto_sun.angle = 0.0523599
ob_auto_sun = bpy.data.objects.new('AutoSun', light_auto_sun)
scene.collection.objects.link(ob_auto_sun)
ob_auto_sun.rotation_euler = (0.872665, 0.174533, 0.523599)
bpy.context.view_layer.update()
